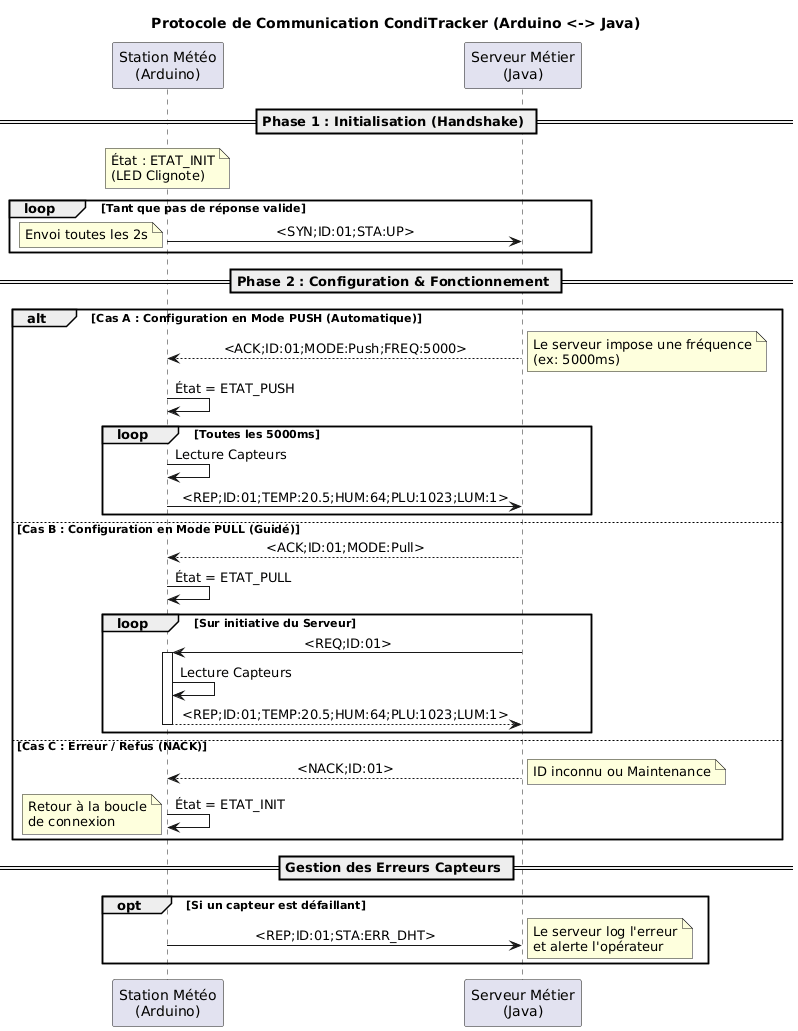

The diagram above was rendered by PlantUML. Its source (embedded in the PNG):
@startuml
title Protocole de Communication CondiTracker (Arduino <-> Java)
skinparam responseMessageBelowArrow true
skinparam sequenceMessageAlign center

participant "Station Météo\n(Arduino)" as Arduino
participant "Serveur Métier\n(Java)" as Serveur

== Phase 1 : Initialisation (Handshake) ==

note over Arduino : État : ETAT_INIT\n(LED Clignote)

loop Tant que pas de réponse valide
    Arduino -> Serveur : <SYN;ID:01;STA:UP>
    note left : Envoi toutes les 2s
end

== Phase 2 : Configuration & Fonctionnement ==

alt Cas A : Configuration en Mode PUSH (Automatique)
    Serveur --> Arduino : <ACK;ID:01;MODE:Push;FREQ:5000>
    note right : Le serveur impose une fréquence\n(ex: 5000ms)
    
    Arduino -> Arduino : État = ETAT_PUSH
    
    loop Toutes les 5000ms
        Arduino -> Arduino : Lecture Capteurs
        Arduino -> Serveur : <REP;ID:01;TEMP:20.5;HUM:64;PLU:1023;LUM:1>
    end

else Cas B : Configuration en Mode PULL (Guidé)
    Serveur --> Arduino : <ACK;ID:01;MODE:Pull>
    Arduino -> Arduino : État = ETAT_PULL
    
    loop Sur initiative du Serveur
        Serveur -> Arduino : <REQ;ID:01>
        activate Arduino
        Arduino -> Arduino : Lecture Capteurs
        Arduino --> Serveur : <REP;ID:01;TEMP:20.5;HUM:64;PLU:1023;LUM:1>
        deactivate Arduino
    end

else Cas C : Erreur / Refus (NACK)
    Serveur --> Arduino : <NACK;ID:01>
    note right : ID inconnu ou Maintenance
    Arduino -> Arduino : État = ETAT_INIT
    note left : Retour à la boucle\nde connexion
end

== Gestion des Erreurs Capteurs ==

opt Si un capteur est défaillant
    Arduino -> Serveur : <REP;ID:01;STA:ERR_DHT>
    note right : Le serveur log l'erreur\net alerte l'opérateur
end
@enduml